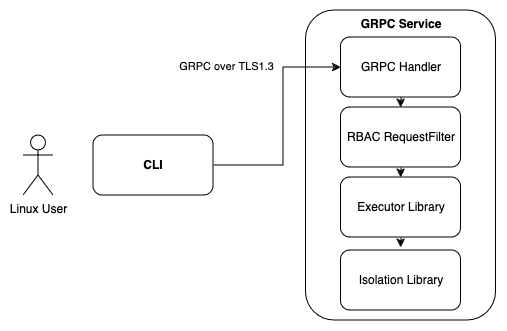

The diagram above was exported from draw.io. Its source (the exported page's mxGraphModel, read from the mxfile embedded in the PNG):
<mxGraphModel dx="1308" dy="938" grid="1" gridSize="10" guides="1" tooltips="1" connect="1" arrows="1" fold="1" page="1" pageScale="1" pageWidth="700" pageHeight="600" math="0" shadow="0">
  <root>
    <mxCell id="0" />
    <mxCell id="1" parent="0" />
    <mxCell id="ibeNtB-buyJb2o5rrCdt-3" value="&lt;b&gt;GRPC Service&lt;/b&gt;" style="rounded=1;whiteSpace=wrap;html=1;horizontal=1;fontSize=12;verticalAlign=top;" vertex="1" parent="1">
      <mxGeometry x="352.5" y="112" width="190" height="310" as="geometry" />
    </mxCell>
    <mxCell id="ibeNtB-buyJb2o5rrCdt-1" value="Linux User" style="shape=umlActor;verticalLabelPosition=bottom;verticalAlign=top;html=1;outlineConnect=0;" vertex="1" parent="1">
      <mxGeometry x="70" y="237" width="30" height="60" as="geometry" />
    </mxCell>
    <mxCell id="ibeNtB-buyJb2o5rrCdt-9" style="edgeStyle=orthogonalEdgeStyle;rounded=0;orthogonalLoop=1;jettySize=auto;html=1;entryX=0;entryY=0.5;entryDx=0;entryDy=0;" edge="1" parent="1" source="ibeNtB-buyJb2o5rrCdt-2" target="ibeNtB-buyJb2o5rrCdt-4">
      <mxGeometry relative="1" as="geometry">
        <Array as="points">
          <mxPoint x="330" y="267" />
          <mxPoint x="330" y="169" />
        </Array>
      </mxGeometry>
    </mxCell>
    <mxCell id="ibeNtB-buyJb2o5rrCdt-14" value="GRPC over TLS1.3" style="edgeLabel;html=1;align=center;verticalAlign=middle;resizable=0;points=[];" vertex="1" connectable="0" parent="ibeNtB-buyJb2o5rrCdt-9">
      <mxGeometry x="-0.6283" y="-3" relative="1" as="geometry">
        <mxPoint x="-30" y="-103" as="offset" />
      </mxGeometry>
    </mxCell>
    <mxCell id="ibeNtB-buyJb2o5rrCdt-2" value="&lt;b&gt;CLI&lt;/b&gt;" style="rounded=1;whiteSpace=wrap;html=1;" vertex="1" parent="1">
      <mxGeometry x="140" y="237" width="120" height="60" as="geometry" />
    </mxCell>
    <mxCell id="ibeNtB-buyJb2o5rrCdt-4" value="GRPC Handler" style="rounded=1;whiteSpace=wrap;html=1;" vertex="1" parent="1">
      <mxGeometry x="387.5" y="139" width="120" height="60" as="geometry" />
    </mxCell>
    <mxCell id="ibeNtB-buyJb2o5rrCdt-11" style="edgeStyle=orthogonalEdgeStyle;rounded=0;orthogonalLoop=1;jettySize=auto;html=1;exitX=0.5;exitY=1;exitDx=0;exitDy=0;entryX=0.5;entryY=0;entryDx=0;entryDy=0;" edge="1" parent="1" source="ibeNtB-buyJb2o5rrCdt-5" target="ibeNtB-buyJb2o5rrCdt-6">
      <mxGeometry relative="1" as="geometry" />
    </mxCell>
    <mxCell id="ibeNtB-buyJb2o5rrCdt-5" value="RBAC RequestFilter" style="rounded=1;whiteSpace=wrap;html=1;" vertex="1" parent="1">
      <mxGeometry x="387.5" y="209" width="120" height="60" as="geometry" />
    </mxCell>
    <mxCell id="ibeNtB-buyJb2o5rrCdt-12" style="edgeStyle=orthogonalEdgeStyle;rounded=0;orthogonalLoop=1;jettySize=auto;html=1;exitX=0.5;exitY=1;exitDx=0;exitDy=0;entryX=0.5;entryY=0;entryDx=0;entryDy=0;" edge="1" parent="1" source="ibeNtB-buyJb2o5rrCdt-6">
      <mxGeometry relative="1" as="geometry">
        <mxPoint x="447.5" y="349" as="targetPoint" />
      </mxGeometry>
    </mxCell>
    <mxCell id="ibeNtB-buyJb2o5rrCdt-6" value="Executor Library" style="rounded=1;whiteSpace=wrap;html=1;" vertex="1" parent="1">
      <mxGeometry x="387.5" y="279" width="120" height="60" as="geometry" />
    </mxCell>
    <mxCell id="ibeNtB-buyJb2o5rrCdt-8" value="Isolation Library" style="rounded=1;whiteSpace=wrap;html=1;" vertex="1" parent="1">
      <mxGeometry x="387.5" y="352" width="120" height="60" as="geometry" />
    </mxCell>
    <mxCell id="ibeNtB-buyJb2o5rrCdt-10" value="" style="endArrow=classic;html=1;rounded=0;exitX=0.5;exitY=1;exitDx=0;exitDy=0;entryX=0.5;entryY=0;entryDx=0;entryDy=0;" edge="1" parent="1" source="ibeNtB-buyJb2o5rrCdt-4" target="ibeNtB-buyJb2o5rrCdt-5">
      <mxGeometry width="50" height="50" relative="1" as="geometry">
        <mxPoint x="280" y="439" as="sourcePoint" />
        <mxPoint x="330" y="389" as="targetPoint" />
      </mxGeometry>
    </mxCell>
  </root>
</mxGraphModel>